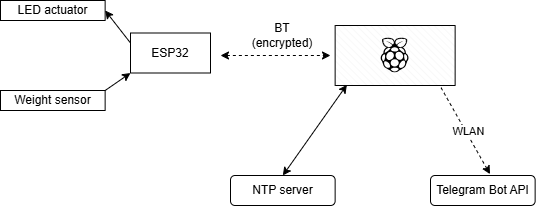

The diagram above was exported from draw.io. Its source (the exported page's mxGraphModel, read from the mxfile embedded in the PNG):
<mxGraphModel dx="873" dy="480" grid="1" gridSize="10" guides="1" tooltips="1" connect="1" arrows="1" fold="1" page="1" pageScale="1" pageWidth="827" pageHeight="1169" math="0" shadow="0">
  <root>
    <mxCell id="0" />
    <mxCell id="1" parent="0" />
    <mxCell id="sPG5B85HFtZSOyUjc1vJ-1" parent="1" style="verticalLabelPosition=bottom;verticalAlign=top;html=1;shape=mxgraph.basic.patternFillRect;fillStyle=diagRev;step=5;fillStrokeWidth=0.2;fillStrokeColor=#dddddd;" value="" vertex="1">
      <mxGeometry height="60" width="120" x="354.64" y="130" as="geometry" />
    </mxCell>
    <mxCell id="sPG5B85HFtZSOyUjc1vJ-2" parent="1" style="shape=image;html=1;verticalAlign=top;verticalLabelPosition=bottom;labelBackgroundColor=#ffffff;imageAspect=0;aspect=fixed;image=https://icons.diagrams.net/assets/font-awesome/1/Raspberry_Pi_brand.svg" value="" vertex="1">
      <mxGeometry height="35" width="30.63" x="399.32" y="142.5" as="geometry" />
    </mxCell>
    <mxCell id="ukV-P3n72ZCVp96Yi1m--8" parent="1" style="rounded=0;whiteSpace=wrap;html=1;" value="ESP32" vertex="1">
      <mxGeometry height="40" width="80" x="150" y="137.5" as="geometry" />
    </mxCell>
    <mxCell id="ukV-P3n72ZCVp96Yi1m--15" parent="1" style="rounded=1;whiteSpace=wrap;html=1;" value="NTP server" vertex="1">
      <mxGeometry height="30" width="104.64" x="250" y="280" as="geometry" />
    </mxCell>
    <mxCell id="ukV-P3n72ZCVp96Yi1m--16" parent="1" style="rounded=1;whiteSpace=wrap;html=1;" value="Telegram Bot API" vertex="1">
      <mxGeometry height="30" width="104.64" x="450" y="280" as="geometry" />
    </mxCell>
    <mxCell id="ukV-P3n72ZCVp96Yi1m--17" parent="1" style="text;html=1;whiteSpace=wrap;strokeColor=none;fillColor=none;align=center;verticalAlign=middle;rounded=0;" value="BT (encrypted)" vertex="1">
      <mxGeometry height="30" width="60" x="272.32" y="125" as="geometry" />
    </mxCell>
    <mxCell id="ukV-P3n72ZCVp96Yi1m--19" edge="1" parent="1" source="ukV-P3n72ZCVp96Yi1m--15" style="rounded=0;orthogonalLoop=1;jettySize=auto;html=1;exitX=0.5;exitY=0;exitDx=0;exitDy=0;entryX=0.098;entryY=0.988;entryDx=0;entryDy=0;entryPerimeter=0;startArrow=classic;startFill=1;" target="sPG5B85HFtZSOyUjc1vJ-1">
      <mxGeometry relative="1" as="geometry" />
    </mxCell>
    <mxCell id="ukV-P3n72ZCVp96Yi1m--22" edge="1" parent="1" source="ukV-P3n72ZCVp96Yi1m--16" style="endArrow=none;dashed=1;html=1;rounded=0;entryX=0.882;entryY=1.035;entryDx=0;entryDy=0;entryPerimeter=0;endFill=0;startArrow=classic;startFill=1;exitX=0.569;exitY=-0.045;exitDx=0;exitDy=0;exitPerimeter=0;" target="sPG5B85HFtZSOyUjc1vJ-1" value="">
      <mxGeometry height="50" relative="1" width="50" as="geometry">
        <mxPoint x="480" y="270" as="sourcePoint" />
        <mxPoint x="464.64" y="210" as="targetPoint" />
      </mxGeometry>
    </mxCell>
    <mxCell id="ukV-P3n72ZCVp96Yi1m--23" connectable="0" parent="ukV-P3n72ZCVp96Yi1m--22" style="edgeLabel;html=1;align=center;verticalAlign=middle;resizable=0;points=[];" value="WLAN" vertex="1">
      <mxGeometry relative="1" x="-0.0082" y="-2" as="geometry">
        <mxPoint as="offset" />
      </mxGeometry>
    </mxCell>
    <mxCell id="ukV-P3n72ZCVp96Yi1m--25" parent="1" style="rounded=0;whiteSpace=wrap;html=1;" value="Weight sensor" vertex="1">
      <mxGeometry height="20" width="104.64" x="20" y="195" as="geometry" />
    </mxCell>
    <mxCell id="ukV-P3n72ZCVp96Yi1m--27" edge="1" parent="1" source="ukV-P3n72ZCVp96Yi1m--26" style="rounded=0;orthogonalLoop=1;jettySize=auto;html=1;exitX=1;exitY=0.5;exitDx=0;exitDy=0;entryX=0;entryY=0.25;entryDx=0;entryDy=0;startArrow=classic;startFill=1;endArrow=none;endFill=0;" target="ukV-P3n72ZCVp96Yi1m--8">
      <mxGeometry relative="1" as="geometry" />
    </mxCell>
    <mxCell id="ukV-P3n72ZCVp96Yi1m--26" parent="1" style="rounded=0;whiteSpace=wrap;html=1;" value="LED actuator" vertex="1">
      <mxGeometry height="20" width="104.64" x="20" y="105" as="geometry" />
    </mxCell>
    <mxCell id="ukV-P3n72ZCVp96Yi1m--28" edge="1" parent="1" source="ukV-P3n72ZCVp96Yi1m--25" style="rounded=0;orthogonalLoop=1;jettySize=auto;html=1;exitX=1;exitY=0;exitDx=0;exitDy=0;entryX=0;entryY=1;entryDx=0;entryDy=0;" target="ukV-P3n72ZCVp96Yi1m--8">
      <mxGeometry relative="1" as="geometry" />
    </mxCell>
    <mxCell id="cgVfyHTktROQ5KtKiJXh-2" edge="1" parent="1" style="endArrow=classic;dashed=1;html=1;rounded=0;endFill=1;startArrow=classic;startFill=1;" value="">
      <mxGeometry height="50" relative="1" width="50" as="geometry">
        <mxPoint x="240" y="160" as="sourcePoint" />
        <mxPoint x="350" y="160" as="targetPoint" />
      </mxGeometry>
    </mxCell>
  </root>
</mxGraphModel>